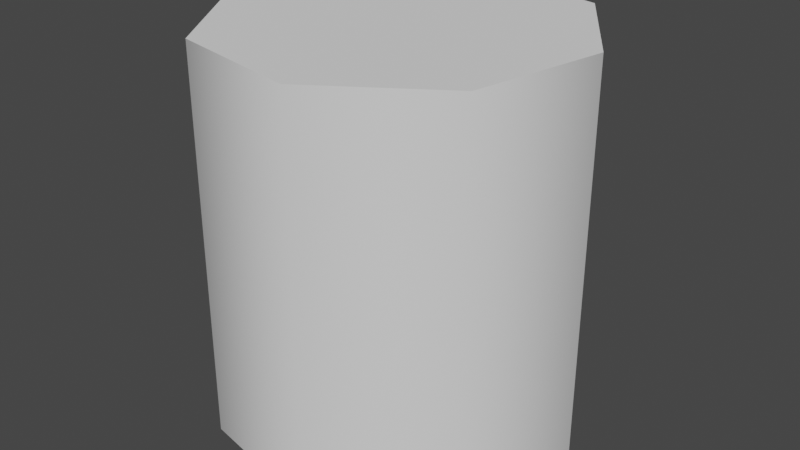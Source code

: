 # Source: CisynderOptimizer.blend  (saved by Blender 3.1.7; exported with 4.5.12 LTS)
import bpy
from mathutils import Matrix  # noqa: F401  (used for matrix-valued properties, if any)

bpy.ops.wm.read_factory_settings(use_empty=True)
scene = bpy.context.scene
scene.name = 'Scene'

# ---- collections
col_collection = bpy.data.collections.new('Collection'); scene.collection.children.link(col_collection)

# ---- node groups
ng_auto_smooth = bpy.data.node_groups.new('Auto Smooth', 'GeometryNodeTree')
_s = ng_auto_smooth.interface.new_socket(name='Geometry', in_out='OUTPUT', socket_type='NodeSocketGeometry')
_s = ng_auto_smooth.interface.new_socket(name='Geometry', in_out='INPUT', socket_type='NodeSocketGeometry')
_s = ng_auto_smooth.interface.new_socket(name='Angle', in_out='INPUT', socket_type='NodeSocketFloat')
_s.subtype = 'ANGLE'
_s.min_value = 0.0
_s.max_value = 3.142
ng_auto_smooth.is_modifier = True
_N = ng_auto_smooth.nodes; _L = ng_auto_smooth.links
n0 = _N.new('NodeGroupOutput'); n0.name = 'Group Output'; n0.location = (480, -100)
n1 = _N.new('NodeGroupInput'); n1.name = 'Group Input'; n1.location = (-420, -300)
n2 = _N.new('NodeGroupInput'); n2.name = 'Group Input.001'; n2.location = (-60, -100)
n3 = _N.new('GeometryNodeSetShadeSmooth'); n3.name = 'Set Shade Smooth'; n3.location = (120, -100)
n3.domain = 'EDGE'
n4 = _N.new('GeometryNodeSetShadeSmooth'); n4.name = 'Set Shade Smooth.001'; n4.location = (300, -100)
n5 = _N.new('GeometryNodeInputMeshEdgeAngle'); n5.name = 'Edge Angle'; n5.location = (-420, -220)
n6 = _N.new('GeometryNodeInputEdgeSmooth'); n6.name = 'Is Edge Smooth'; n6.location = (-60, -160)
n7 = _N.new('GeometryNodeInputShadeSmooth'); n7.name = 'Is Face Smooth'; n7.location = (-240, -340)
n8 = _N.new('FunctionNodeBooleanMath'); n8.name = 'Boolean Math'; n8.location = (-60, -220)
n9 = _N.new('FunctionNodeCompare'); n9.name = 'Compare'; n9.location = (-240, -180)
n9.operation = 'LESS_EQUAL'
_L.new(n5.outputs[0], n9.inputs[0])
_L.new(n4.outputs[0], n0.inputs[0])
_L.new(n1.outputs[1], n9.inputs[1])
_L.new(n9.outputs[0], n8.inputs[0])
_L.new(n7.outputs[0], n8.inputs[1])
_L.new(n2.outputs[0], n3.inputs[0])
_L.new(n6.outputs[0], n3.inputs[1])
_L.new(n3.outputs[0], n4.inputs[0])
_L.new(n8.outputs[0], n3.inputs[2])
n0.is_active_output = True

# ---- world
world_world = bpy.data.worlds.new('World'); scene.world = world_world
world_world.use_nodes = True; world_world.node_tree.nodes.clear()
_N = world_world.node_tree.nodes; _L = world_world.node_tree.links
n0 = _N.new('ShaderNodeOutputWorld'); n0.name = 'World Output'; n0.location = (300, 300)
n1 = _N.new('ShaderNodeBackground'); n1.name = 'Background'; n1.location = (10, 300)
n1.inputs[0].default_value = (0.05088, 0.05088, 0.05088, 1.0)
_L.new(n1.outputs[0], n0.inputs[0])
n0.is_active_output = True
world_world.color = (0.05088, 0.05088, 0.05088)
world_world.use_sun_shadow = False
world_world.sun_shadow_jitter_overblur = 0.0
world_world.cycles.sample_map_resolution = 2048

# ---- meshes
me_cylinder_001 = bpy.data.meshes.new('Cylinder.001')
me_cylinder_001.from_pydata([(0.5133, 0.7682, -1.0), (0.5133, 0.7682, 1.0), (0.9061, 0.1802, -1.0), (0.9061, 0.1802, 1.0), (0.7682, -0.5133, -1.0), (0.7682, -0.5133, 1.0), (0.1802, -0.9061, -1.0), (0.1802, -0.9061, 1.0), (-0.5133, -0.7682, -1.0), (-0.5133, -0.7682, 1.0), (-0.9061, -0.1802, -1.0), (-0.9061, -0.1802, 1.0), (-0.7682, 0.5133, -1.0), (-0.7682, 0.5133, 1.0), (-0.1802, 0.9061, -1.0), (-0.1802, 0.9061, 1.0), (-0.7682, 0.5133, -0.6), (-0.7682, 0.5133, -0.2), (-0.7682, 0.5133, 0.2), (-0.7682, 0.5133, 0.6), (-0.9061, -0.1802, -0.6), (-0.9061, -0.1802, -0.2), (-0.9061, -0.1802, 0.2), (-0.9061, -0.1802, 0.6), (-0.5133, -0.7682, -0.6), (-0.5133, -0.7682, -0.2), (-0.5133, -0.7682, 0.2), (-0.5133, -0.7682, 0.6), (0.1802, -0.9061, -0.6), (0.1802, -0.9061, -0.2), (0.1802, -0.9061, 0.2), (0.1802, -0.9061, 0.6), (0.7682, -0.5133, -0.6), (0.7682, -0.5133, -0.2), (0.7682, -0.5133, 0.2), (0.7682, -0.5133, 0.6), (0.9061, 0.1802, -0.6), (0.9061, 0.1802, -0.2), (0.9061, 0.1802, 0.2), (0.9061, 0.1802, 0.6), (0.5133, 0.7682, -0.6), (0.5133, 0.7682, -0.2), (0.5133, 0.7682, 0.2), (0.5133, 0.7682, 0.6), (-0.1802, 0.9061, -0.6), (-0.1802, 0.9061, -0.2), (-0.1802, 0.9061, 0.2), (-0.1802, 0.9061, 0.6)], [], [(1, 15, 13, 11, 9, 7, 5, 3), (14, 0, 2, 4, 6, 8, 10, 12), (3, 39, 43, 1), (16, 44, 14, 12), (44, 45, 41, 40), (16, 20, 21, 17), (20, 24, 25, 21), (24, 28, 29, 25), (28, 32, 33, 29), (20, 16, 12, 10), (18, 19, 47, 46), (37, 41, 42, 38), (45, 17, 18, 46), (36, 40, 41, 37), (2, 0, 40, 36), (1, 43, 47, 15), (7, 31, 35, 5), (5, 35, 39, 3), (33, 37, 38, 34), (32, 36, 37, 33), (2, 36, 32, 4), (9, 27, 31, 7), (29, 33, 34, 30), (32, 28, 6, 4), (11, 23, 27, 9), (25, 29, 30, 26), (28, 24, 8, 6), (13, 19, 23, 11), (21, 25, 26, 22), (24, 20, 10, 8), (14, 44, 40, 0), (17, 21, 22, 18), (45, 46, 42, 41), (47, 19, 13, 15), (47, 43, 42, 46), (22, 23, 19, 18), (26, 27, 23, 22), (30, 31, 27, 26), (34, 35, 31, 30), (38, 39, 35, 34), (42, 43, 39, 38), (44, 16, 17, 45)])
me_cylinder_001.polygons.foreach_set('use_smooth', [True] * 42)
_k = set([(0, 2), (0, 14), (1, 3), (1, 15), (2, 4), (3, 5), (4, 6), (5, 7), (6, 8), (7, 9), (8, 10), (9, 11), (10, 12), (11, 13), (12, 14), (13, 15)])
me_cylinder_001.attributes.new('sharp_edge', 'BOOLEAN', 'EDGE').data.foreach_set('value', [ (min(e.vertices), max(e.vertices)) in _k for e in me_cylinder_001.edges])
_k = {(0, 14): 1.0, (1, 3): 1.0, (0, 2): 1.0, (3, 5): 1.0, (2, 4): 1.0, (5, 7): 1.0, (4, 6): 1.0, (7, 9): 1.0, (6, 8): 1.0, (9, 11): 1.0, (8, 10): 1.0, (11, 13): 1.0, (10, 12): 1.0, (13, 15): 1.0, (12, 14): 1.0, (1, 15): 1.0}
me_cylinder_001.attributes.new('crease_edge', 'FLOAT', 'EDGE').data.foreach_set('value', [_k.get((min(e.vertices), max(e.vertices)), 0.0) for e in me_cylinder_001.edges])
_uv = me_cylinder_001.uv_layers.new(name='UVMap')
_uv.uv.foreach_set('vector', [0.3732, 0.4344, 0.2067, 0.4675, 0.06564, 0.3732, 0.03253, 0.2067, 0.1268, 0.06564, 0.2933, 0.03253, 0.4344, 0.1268, 0.4675, 0.2933, 0.7067, 0.4675, 0.8732, 0.4344, 0.9675, 0.2933, 0.9344, 0.1268, 0.7933, 0.03253, 0.6268, 0.06564, 0.5325, 0.2067, 0.5656, 0.3732, 0.7812, 1.0, 0.7812, 0.9, 0.9062, 0.9, 0.9062, 1.0, 0.1562, 0.6, 0.5312, 0.6, 0.5312, 0.5, 0.1562, 0.5, 0.5312, 0.6, 0.5312, 0.7, 0.9062, 0.7, 0.9062, 0.6, 0.1562, 0.6, 0.2812, 0.6, 0.2812, 0.7, 0.1562, 0.7, 0.2812, 0.6, 0.4062, 0.6, 0.4062, 0.7, 0.2812, 0.7, 0.4062, 0.6, 0.5312, 0.6, 0.5312, 0.7, 0.4062, 0.7, 0.5312, 0.6, 0.6562, 0.6, 0.6562, 0.7, 0.5312, 0.7, 0.2812, 0.6, 0.1562, 0.6, 0.1562, 0.5, 0.2812, 0.5, 0.1562, 0.8, 0.1562, 0.9, 0.5312, 0.9, 0.5312, 0.8, 0.7812, 0.7, 0.9062, 0.7, 0.9062, 0.8, 0.7812, 0.8, 0.5312, 0.7, 0.1562, 0.7, 0.1562, 0.8, 0.5312, 0.8, 0.7812, 0.6, 0.9062, 0.6, 0.9062, 0.7, 0.7812, 0.7, 0.7812, 0.5, 0.9062, 0.5, 0.9062, 0.6, 0.7812, 0.6, 0.9062, 1.0, 0.9062, 0.9, 0.5312, 0.9, 0.5312, 1.0, 0.5312, 1.0, 0.5312, 0.9, 0.6562, 0.9, 0.6562, 1.0, 0.6562, 1.0, 0.6562, 0.9, 0.7812, 0.9, 0.7812, 1.0, 0.6562, 0.7, 0.7812, 0.7, 0.7812, 0.8, 0.6562, 0.8, 0.6562, 0.6, 0.7812, 0.6, 0.7812, 0.7, 0.6562, 0.7, 0.7812, 0.5, 0.7812, 0.6, 0.6562, 0.6, 0.6562, 0.5, 0.4062, 1.0, 0.4062, 0.9, 0.5312, 0.9, 0.5312, 1.0, 0.5312, 0.7, 0.6562, 0.7, 0.6562, 0.8, 0.5312, 0.8, 0.6562, 0.6, 0.5312, 0.6, 0.5312, 0.5, 0.6562, 0.5, 0.2812, 1.0, 0.2812, 0.9, 0.4062, 0.9, 0.4062, 1.0, 0.4062, 0.7, 0.5312, 0.7, 0.5312, 0.8, 0.4062, 0.8, 0.5312, 0.6, 0.4062, 0.6, 0.4062, 0.5, 0.5312, 0.5, 0.1562, 1.0, 0.1562, 0.9, 0.2812, 0.9, 0.2812, 1.0, 0.2812, 0.7, 0.4062, 0.7, 0.4062, 0.8, 0.2812, 0.8, 0.4062, 0.6, 0.2812, 0.6, 0.2812, 0.5, 0.4062, 0.5, 0.5312, 0.5, 0.5312, 0.6, 0.9062, 0.6, 0.9062, 0.5, 0.1562, 0.7, 0.2812, 0.7, 0.2812, 0.8, 0.1562, 0.8, 0.5312, 0.7, 0.5312, 0.8, 0.9062, 0.8, 0.9062, 0.7, 0.5312, 0.9, 0.1562, 0.9, 0.1562, 1.0, 0.5312, 1.0, 0.5312, 0.9, 0.9062, 0.9, 0.9062, 0.8, 0.5312, 0.8, 0.2812, 0.8, 0.2812, 0.9, 0.1562, 0.9, 0.1562, 0.8, 0.4062, 0.8, 0.4062, 0.9, 0.2812, 0.9, 0.2812, 0.8, 0.5312, 0.8, 0.5312, 0.9, 0.4062, 0.9, 0.4062, 0.8, 0.6562, 0.8, 0.6562, 0.9, 0.5312, 0.9, 0.5312, 0.8, 0.7812, 0.8, 0.7812, 0.9, 0.6562, 0.9, 0.6562, 0.8, 0.9062, 0.8, 0.9062, 0.9, 0.7812, 0.9, 0.7812, 0.8, 0.5312, 0.6, 0.1562, 0.6, 0.1562, 0.7, 0.5312, 0.7])
me_cylinder_001.use_remesh_fix_poles = True
me_cylinder_001.use_remesh_preserve_attributes = False
me_cylinder_001.update()

# ---- objects
ob_cylinder = bpy.data.objects.new('Cylinder', me_cylinder_001)

# ---- transforms, parenting, visibility, modifiers, constraints
ob_cylinder.location = (0.0, 0.0, 0.0)
_m = ob_cylinder.modifiers.new('Auto Smooth', 'NODES')
_m.node_group = ng_auto_smooth
_gi = [s.identifier for s in ng_auto_smooth.interface.items_tree if s.item_type == 'SOCKET' and s.in_out == 'INPUT']
_m[_gi[1]] = 1.047  # Angle

# ---- collection membership
col_collection.objects.link(ob_cylinder)

# ---- scene / render settings (as saved in the file)
scene.frame_start = 1; scene.frame_end = 606; scene.frame_set(1)
scene.render.engine = 'BLENDER_EEVEE_NEXT'
scene.cycles.samples = 25
scene.cycles.sampling_pattern = 'TABULATED_SOBOL'
scene.cycles.light_sampling_threshold = 0.0
scene.cycles.use_light_tree = False
scene.cycles.blur_glossy = 0.8
scene.cycles.max_bounces = 16
scene.cycles.diffuse_bounces = 16
scene.cycles.glossy_bounces = 16
scene.cycles.transmission_bounces = 16
scene.cycles.transparent_max_bounces = 16
scene.cycles.sample_clamp_direct = 2.0
scene.cycles.sample_clamp_indirect = 2.0
scene.eevee.gi_diffuse_bounces = 4
scene.eevee.gi_cubemap_resolution = '128'
scene.eevee.taa_samples = 2
scene.eevee.use_taa_reprojection = False
scene.view_settings.look = 'High Contrast'
scene.view_settings.view_transform = 'Filmic'
bpy.context.view_layer.update()

# ---- added for rendering (the .blend has no active camera and no usable light): camera, sun
cam_auto = bpy.data.cameras.new('AutoCamera')
cam_auto.lens = 50.0
cam_auto.sensor_width = 36.0
cam_auto.clip_end = 1000.0
ob_auto_camera = bpy.data.objects.new('AutoCamera', cam_auto)
scene.collection.objects.link(ob_auto_camera)
ob_auto_camera.location = (3.00784, -3.60941, 2.40627)
ob_auto_camera.rotation_euler = (1.09748, -7.21219e-08, 0.694738)
scene.camera = ob_auto_camera
light_auto_sun = bpy.data.lights.new('AutoSun', 'SUN')
light_auto_sun.energy = 3.0
light_auto_sun.angle = 0.0523599
ob_auto_sun = bpy.data.objects.new('AutoSun', light_auto_sun)
scene.collection.objects.link(ob_auto_sun)
ob_auto_sun.rotation_euler = (0.872665, 0.174533, 0.523599)
bpy.context.view_layer.update()
